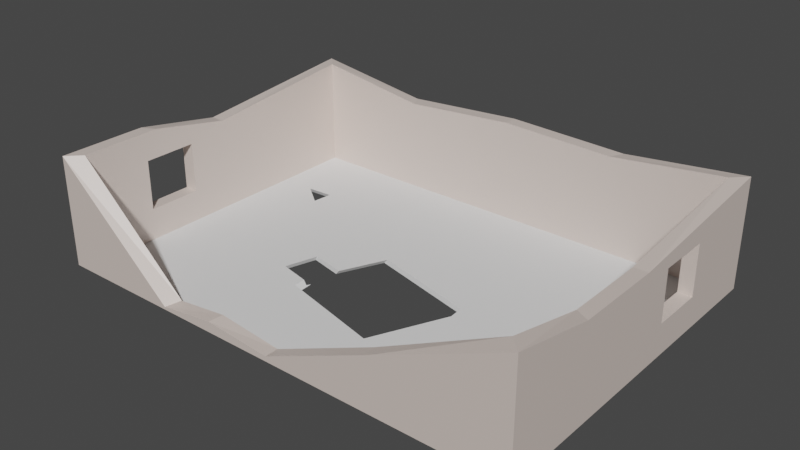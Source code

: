 # Source: ruinedHouse5.blend  (saved by Blender 2.82.7; exported with 4.5.12 LTS)
import bpy
from mathutils import Matrix  # noqa: F401  (used for matrix-valued properties, if any)

bpy.ops.wm.read_factory_settings(use_empty=True)
scene = bpy.context.scene
scene.name = 'Scene'

# ---- collections
col_collection = bpy.data.collections.new('Collection'); scene.collection.children.link(col_collection)

# ---- materials (node trees are filled in below, after node groups)
mat_wall_material = bpy.data.materials.new('Wall_material')
mat_wall_material.use_transparent_shadow = False
mat_wall_material.diffuse_color = (0.8, 0.621, 0.57, 1.0)

# ---- material node trees
mat_wall_material.use_nodes = True; mat_wall_material.node_tree.nodes.clear()
_N = mat_wall_material.node_tree.nodes; _L = mat_wall_material.node_tree.links
n0 = _N.new('ShaderNodeOutputMaterial'); n0.name = 'Material Output'; n0.location = (1100, 160)
n1 = _N.new('ShaderNodeBsdfPrincipled'); n1.name = 'Diffuse BSDF'; n1.location = (200, 320)
n1.label = 'Diffuse BSDF'
n1.distribution = 'GGX'
n1.subsurface_method = 'BURLEY'
n1.inputs[0].default_value = (0.765, 0.65, 0.588, 1.0)
n1.inputs[3].default_value = 1.45
n1.inputs[27].default_value = (0.0, 0.0, 0.0, 1.0)
n1.inputs[28].default_value = 1.0
n2 = _N.new('ShaderNodeBsdfAnisotropic'); n2.name = 'Glossy_0'; n2.location = (200, 0)
n2.distribution = 'GGX'
n3 = _N.new('ShaderNodeMixShader'); n3.name = 'Mix_0'; n3.location = (500, 160)
n3.inputs[0].default_value = 0.1
n4 = _N.new('ShaderNodeNewGeometry'); n4.name = 'Input_1'; n4.location = (-80, -70)
n5 = _N.new('ShaderNodeBsdfDiffuse'); n5.name = 'Diffuse_1'; n5.location = (200, -280)
n5.inputs[0].default_value = (0.3, 0.3, 0.3, 1.0)
n6 = _N.new('ShaderNodeMixShader'); n6.name = 'Mix_1'; n6.location = (800, -70)
_L.new(n1.outputs[0], n3.inputs[1])
_L.new(n2.outputs[0], n3.inputs[2])
_L.new(n4.outputs[6], n6.inputs[0])
_L.new(n5.outputs[0], n6.inputs[2])
_L.new(n3.outputs[0], n6.inputs[1])
_L.new(n6.outputs[0], n0.inputs[0])
n0.is_active_output = True

# ---- world
world_world = bpy.data.worlds.new('World'); scene.world = world_world
world_world.use_nodes = True; world_world.node_tree.nodes.clear()
_N = world_world.node_tree.nodes; _L = world_world.node_tree.links
n0 = _N.new('ShaderNodeOutputWorld'); n0.name = 'World Output'; n0.location = (300, 300)
n1 = _N.new('ShaderNodeBackground'); n1.name = 'Background'; n1.location = (10, 300)
n1.inputs[0].default_value = (0.05088, 0.05088, 0.05088, 1.0)
_L.new(n1.outputs[0], n0.inputs[0])
n0.is_active_output = True
world_world.color = (0.05088, 0.05088, 0.05088)
world_world.use_sun_shadow = False
world_world.sun_shadow_jitter_overblur = 0.0

# ---- meshes
me_temp = bpy.data.meshes.new('temp')
me_temp.from_pydata([(0.0, 0.0, 2.4), (0.0, 0.0, 0.0), (10.0, 0.0, 2.4), (10.0, 0.0, 0.0), (10.0, 7.0, 2.4), (10.0, 7.0, 0.0), (0.0, 7.0, 2.4), (0.0, 7.0, 0.0), (-0.3, -0.3, 2.4), (-0.3, -0.3, 0.0), (10.3, -0.3, 2.4), (10.3, -0.3, 0.0), (10.3, 7.3, 2.4), (10.3, 7.3, 0.0), (-0.3, 7.3, 2.4), (-0.3, 7.3, 0.0), (-0.3, 2.614, 0.6898), (2.98e-08, 2.614, 0.6898), (-0.3, 2.614, 1.788), (2.98e-08, 2.614, 1.788), (-0.3, 1.448, 1.788), (2.98e-08, 1.448, 1.788), (-0.3, 1.448, 0.6898), (2.98e-08, 1.448, 0.6898), (10.3, 5.378, 0.6898), (10.0, 5.378, 0.6898), (10.3, 5.378, 1.788), (10.0, 5.378, 1.788), (10.3, 4.212, 1.788), (10.0, 4.212, 1.788), (10.3, 4.212, 0.6898), (10.0, 4.212, 0.6898), (10.0, 4.212, 1.444), (10.0, 3.5, 2.012), (10.3, 3.5, 2.012), (10.0, 1.75, 2.012), (10.3, 1.6, 2.012), (5.108, 0.0, 0.1069), (5.0, 0.0, 0.0), (5.108, -0.3, 0.1069), (5.0, -0.3, 0.0), (7.377, 0.0, 1.103), (7.478, 0.0, 0.0), (7.513, -0.3, 1.163), (7.627, -0.3, 0.0), (2.535, 0.0, 0.1102), (2.5, 0.0, 0.0), (2.395, -0.3, 0.05807), (2.35, -0.3, 0.0), (3.708, 0.0, 0.2562), (3.75, 0.0, 0.0), (3.637, -0.3, 0.2301), (3.675, -0.3, 0.0), (0.0, 3.5, 2.045), (-0.3, 3.5, 2.045), (0.0, 1.75, 2.4), (-0.3, 1.6, 2.4), (5.0, 7.0, 2.202), (5.0, 7.0, 0.0), (5.0, 7.3, 2.202), (5.0, 7.3, 0.0), (7.5, 7.0, 2.124), (7.5, 7.0, 0.0), (7.65, 7.3, 2.124), (7.65, 7.3, 0.0), (2.5, 7.0, 2.015), (2.5, 7.0, 0.0), (2.35, 7.3, 2.015), (2.35, 7.3, 0.0)], [], [(41, 2, 3, 42), (2, 35, 33, 4, 5, 25, 27, 29, 32), (65, 6, 7, 66), (0, 1, 23, 21, 19, 6, 53, 55), (43, 44, 11, 10), (10, 11, 30, 28, 26, 12, 34, 36), (67, 68, 15, 14), (8, 56, 54, 14, 15, 16, 18, 20), (45, 0, 8, 47), (42, 3, 11, 44), (35, 2, 10, 36), (3, 5, 13, 11), (61, 4, 12, 63), (66, 7, 15, 68), (53, 6, 14, 54), (7, 1, 9, 15), (16, 17, 19, 18), (6, 19, 17, 23, 1, 7), (22, 23, 17, 16), (23, 22, 20, 21), (20, 22, 16, 15, 9, 8), (21, 20, 18, 19), (25, 24, 26, 27), (12, 26, 24, 30, 11, 13), (32, 31, 25, 5, 3, 2), (31, 30, 24, 25), (30, 31, 32, 29, 28), (28, 29, 27, 26), (4, 33, 34, 12), (33, 35, 36, 34), (50, 38, 40, 52), (41, 37, 39, 43), (51, 52, 40, 39), (49, 37, 38, 50), (2, 41, 43, 10), (38, 42, 44, 40), (39, 40, 44, 43), (37, 41, 42, 38), (0, 45, 46, 1), (8, 9, 48, 47), (1, 46, 48, 9), (49, 45, 47, 51), (37, 49, 51, 39), (45, 49, 50, 46), (47, 48, 52, 51), (46, 50, 52, 48), (55, 53, 54, 56), (0, 55, 56, 8), (62, 58, 60, 64), (65, 57, 59, 67), (63, 64, 60, 59), (61, 57, 58, 62), (4, 61, 62, 5), (12, 13, 64, 63), (5, 62, 64, 13), (57, 61, 63, 59), (6, 65, 67, 14), (58, 66, 68, 60), (59, 60, 68, 67), (57, 65, 66, 58)])
_uv = me_temp.uv_layers.new(name='UVMap')
_uv.uv.foreach_set('vector', [0.8243, 1.209, 0.5, 0.5728, 1.1, 0.5728, 1.1, 1.185, -1.4, 2.273, -1.303, 1.848, -1.303, 1.424, -1.4, 0.574, -0.8, 0.574, -0.9725, 0.9678, -1.247, 0.9678, -1.247, 1.251, -1.161, 1.251, 0.4039, 2.393, 0.5, 3.0, -0.09997, 3.0, -0.09997, 2.393, -1.4, 2.273, -2.0, 2.273, -1.828, 1.922, -1.553, 1.922, -1.553, 1.639, -1.4, 0.574, -1.489, 1.424, -1.4, 1.848, 2.091, -1.324, 1.8, -1.351, 1.8, -2.0, 2.4, -2.0, 1.7, 0.5728, 2.3, 0.5728, 2.128, 1.668, 1.853, 1.668, 1.853, 1.951, 1.7, 2.417, 1.797, 1.495, 1.797, 1.034, 2.496, -0.07039, 3.0, -0.07039, 3.0, 0.5728, 2.4, 0.5728, 1.1, 2.417, 1.1, 1.956, 1.189, 1.495, 1.1, 0.5728, 1.7, 0.5728, 1.528, 1.71, 1.253, 1.71, 1.253, 1.993, -1.925, -0.0912, -1.925, 0.4972, -2.0, 0.57, -2.0, -0.0565, -0.02497, -0.1121, -0.02497, 0.5, -0.09997, 0.5728, -0.09997, -0.07599, -1.487, -1.923, -1.925, -1.927, -2.0, -2.0, -1.525, -1.996, -0.02497, 0.5, 1.725, 0.5, 1.8, 0.5728, -0.09997, 0.5728, -0.175, -1.318, -0.175, -1.927, -0.09999, -2.0, -0.09997, -1.354, 1.725, -1.32, 1.725, -1.927, 1.8, -2.0, 1.8, -1.357, -1.05, 0.5013, -0.175, 0.4972, -0.1, 0.5699, -1.05, 0.574, 1.725, -1.927, -0.02497, -1.927, -0.09997, -2.0, 1.8, -2.0, 0.33, 0.5681, 0.315, 0.5681, 0.315, 0.5148, 0.33, 0.5148, -1.4, 0.574, -1.553, 1.639, -1.828, 1.639, -1.828, 1.922, -2.0, 2.273, -2.0, 0.574, 0.3, 0.5714, 0.285, 0.5714, 0.285, 0.5148, 0.3, 0.5148, 0.315, 0.5681, 0.3, 0.5681, 0.3, 0.5148, 0.315, 0.5148, 1.253, 1.993, 1.528, 1.993, 1.528, 1.71, 1.7, 0.5728, 1.7, 2.417, 1.1, 2.417, 0.255, 0.5714, 0.24, 0.5714, 0.24, 0.5148, 0.255, 0.5148, 0.345, 0.5681, 0.33, 0.5681, 0.33, 0.5148, 0.345, 0.5148, 1.7, 2.417, 1.853, 1.951, 2.128, 1.951, 2.128, 1.668, 2.3, 0.5728, 2.3, 2.417, -1.161, 1.251, -0.9725, 1.251, -0.9725, 0.9678, -0.8, 0.574, -0.8, 2.273, -1.4, 2.273, 0.27, 0.5148, 0.285, 0.5148, 0.285, 0.5714, 0.27, 0.5714, 0.36, 0.5681, 0.345, 0.5681, 0.345, 0.5315, 0.345, 0.5148, 0.36, 0.5148, 0.27, 0.5714, 0.255, 0.5714, 0.255, 0.5148, 0.27, 0.5148, -0.175, -1.927, -1.05, -1.923, -1.05, -1.996, -0.09999, -2.0, -1.05, -1.923, -1.487, -1.923, -1.525, -1.996, -1.05, -1.996, -0.02497, -1.017, -0.02497, -0.7136, -0.09997, -0.7136, -0.09997, -1.035, -1.925, -1.276, -1.925, -0.7148, -2.0, -0.7148, -2.0, -1.31, 1.858, -0.3828, 1.8, -0.392, 1.8, -0.7136, 1.827, -0.7397, 1.036, 2.1, 1.073, 1.76, 1.1, 1.786, 1.1, 2.09, -1.925, -1.927, -1.925, -1.276, -2.0, -1.31, -2.0, -2.0, -0.02497, -0.7136, -0.02497, -0.1121, -0.09997, -0.07599, -0.09997, -0.7136, 1.827, -0.7397, 1.8, -0.7136, 1.8, -1.351, 2.091, -1.324, 1.073, 1.76, 0.8243, 1.209, 1.1, 1.185, 1.1, 1.786, 0.5, 3.0, 1.072, 2.385, 1.1, 2.393, 1.1, 3.0, 2.4, 0.5728, 1.8, 0.5728, 1.8, -0.07039, 1.815, -0.08126, -0.02497, -1.927, -0.02497, -1.32, -0.09997, -1.357, -0.09997, -2.0, -1.925, -0.377, -1.925, -0.0912, -2.0, -0.0565, -2.0, -0.3597, -1.925, -0.7148, -1.925, -0.377, -2.0, -0.3597, -2.0, -0.7148, 1.072, 2.385, 1.036, 2.1, 1.1, 2.09, 1.1, 2.393, 1.815, -0.08126, 1.8, -0.07039, 1.8, -0.392, 1.858, -0.3828, -0.02497, -1.32, -0.02497, -1.017, -0.09997, -1.035, -0.09997, -1.357, -1.488, 0.4972, -1.05, 0.5013, -1.05, 0.574, -1.525, 0.57, -1.925, 0.4972, -1.488, 0.4972, -1.525, 0.57, -2.0, 0.57, 1.725, -0.1068, 1.725, -0.7136, 1.8, -0.7136, 1.8, -0.07039, -0.175, -0.1045, -0.175, -0.7128, -0.09998, -0.7128, -0.09997, -0.06813, 2.469, -1.357, 3.0, -1.357, 3.0, -0.7136, 2.449, -0.7136, 0.4311, 1.18, 0.4505, 1.786, -0.09997, 1.786, -0.09997, 1.18, 0.5, 0.5728, 0.4311, 1.18, -0.09997, 1.18, -0.09997, 0.5728, 2.4, -2.0, 3.0, -2.0, 3.0, -1.357, 2.469, -1.357, 1.725, 0.5, 1.725, -0.1068, 1.8, -0.07039, 1.8, 0.5728, -0.175, -0.7128, -0.175, -1.318, -0.09997, -1.354, -0.09998, -0.7128, -0.175, 0.4972, -0.175, -0.1045, -0.09997, -0.06813, -0.1, 0.5699, 1.725, -0.7136, 1.725, -1.32, 1.8, -1.357, 1.8, -0.7136, 2.449, -0.7136, 3.0, -0.7136, 3.0, -0.07039, 2.496, -0.07039, 0.4505, 1.786, 0.4039, 2.393, -0.09997, 2.393, -0.09997, 1.786])
me_temp.materials.append(mat_wall_material)
me_temp.use_remesh_fix_poles = True
me_temp.use_remesh_preserve_attributes = False
me_temp.use_mirror_vertex_groups = False
me_temp.update()
me_floor = bpy.data.meshes.new('Floor')
me_floor.from_pydata([(0.5928, 5.342, -0.0639), (6.761, 3.248, -0.07432), (0.0, 0.0, 0.0), (10.0, 0.0, 0.0), (10.0, 7.0, 0.0), (0.0, 7.0, 0.0), (0.0, 0.0, -0.09838), (10.0, 0.0, -0.09838), (10.0, 7.0, -0.09838), (0.0, 7.0, -0.09838), (6.67, 3.29, -2.98e-08), (6.69, 2.962, 0.0), (6.741, 3.247, -0.09838), (5.86, 1.341, -0.09838), (5.942, 1.346, -2.98e-08), (3.759, 1.867, -0.09838), (3.638, 1.923, 0.0), (4.283, 3.862, -0.09838), (4.366, 3.867, -2.98e-08), (3.913, 2.888, -1.627e-08), (3.834, 2.891, -0.09838), (3.703, 2.152, -0.09838), (3.735, 2.261, -0.09838), (3.714, 2.153, -0.07546), (2.95, 2.337, -7.451e-09), (2.9, 2.334, -0.09838), (3.543, 2.203, -7.294e-09), (3.201, 2.266, -0.09838), (3.622, 2.185, -5.97e-09), (3.166, 3.057, 0.0), (3.116, 3.053, -0.09838), (1.322, 4.72, -0.09838), (0.7765, 5.321, 0.0), (1.31, 4.912, 0.0), (1.362, 5.356, 0.0), (1.403, 5.409, -0.09838), (0.5969, 5.275, -0.09838), (0.607, 5.361, -0.09838)], [], [(1, 11, 10), (2, 26, 28, 16, 14, 11, 3), (6, 7, 12, 13, 15, 22, 21, 27), (3, 4, 8, 7), (5, 2, 6, 9), (4, 5, 9, 8), (2, 3, 7, 6), (13, 14, 11, 1, 12), (12, 1, 10, 18, 17), (3, 11, 10, 18, 19, 29, 24, 26, 2, 5, 32, 33, 34, 4), (15, 16, 14, 13), (27, 25, 30, 20, 17, 12, 7, 8, 35, 31, 36, 9, 6), (19, 20, 17, 18), (29, 30, 20, 19), (22, 23, 28, 16, 15), (21, 23, 22), (25, 24, 26, 28, 23, 21, 27), (30, 29, 24, 25), (31, 33, 34, 35), (35, 34, 32, 0, 37), (37, 0, 36), (4, 34, 32, 5), (9, 36, 37, 35, 8), (33, 31, 36, 0, 32)])
_uv = me_floor.uv_layers.new(name='UVMap')
_uv.uv.foreach_set('vector', [0.7471, 0.2333, 0.767, 0.2385, 0.7442, 0.2399, 2.864, 1.602, 2.098, 0.326, 2.105, 0.2973, 2.196, 0.2917, 2.396, -0.5383, 1.835, -0.8076, 2.864, -2.0, -2.0, 1.602, -2.0, -2.0, -0.872, -0.8261, -1.534, -0.5085, -1.351, 0.2482, -1.215, 0.2567, -1.252, 0.2684, -1.213, 0.4492, 2.966, 3.0, 2.966, 0.5002, 3.0, 0.5, 3.0, 3.0, 2.966, 0.4998, 2.966, -2.0, 3.0, -2.0, 3.0, 0.5, 2.932, 1.582, 2.932, -2.0, 2.966, -2.0, 2.966, 1.582, 2.864, 1.56, 2.898, -2.0, 2.932, -1.999, 2.898, 1.561, 0.02083, 0.8652, 0.01381, 0.8639, 0.01381, 0.7414, 0.01911, 0.7204, 0.02083, 0.7207, 0.006805, 0.9011, 0.005141, 0.9026, 3.624e-09, 0.8957, 0.0, 0.7263, 0.006805, 0.7204, 2.864, -2.0, 1.835, -0.8076, 1.721, -0.8005, 1.521, 0.02944, 1.861, 0.1925, 1.802, 0.4617, 2.052, 0.5396, 2.098, 0.326, 2.864, 1.602, 0.432, 1.602, 1.015, 1.322, 1.157, 1.13, 1.003, 1.111, 0.432, -2.0, 0.01381, 0.8816, 0.006805, 0.8908, 0.006805, 0.7204, 0.01381, 0.7262, -1.213, 0.4492, -1.189, 0.5576, -0.9392, 0.4797, -0.9956, 0.2209, -0.6583, 0.05917, -0.872, -0.8261, -2.0, -2.0, 0.432, -2.0, -0.1208, 1.097, -0.3603, 1.126, -0.1674, 1.387, 0.432, 1.602, -2.0, 1.602, 0.02785, 0.7946, 0.02083, 0.7952, 0.02083, 0.7216, 0.02785, 0.7204, 0.03476, 0.724, 0.04158, 0.7204, 0.04158, 0.7731, 0.03476, 0.7788, 0.1571, 0.4513, 0.1496, 0.4528, 0.1518, 0.4595, 0.1336, 0.4583, 0.1297, 0.4496, 0.06615, 0.7285, 0.06453, 0.7283, 0.06615, 0.7204, 0.03476, 0.7804, 0.02785, 0.7769, 0.02785, 0.7332, 0.02785, 0.7274, 0.03315, 0.7204, 0.03476, 0.7212, 0.03476, 0.7582, 0.04847, 0.7212, 0.05542, 0.7204, 0.05542, 0.7739, 0.04847, 0.7746, 0.06217, 0.7704, 0.05542, 0.7568, 0.05542, 0.7246, 0.06217, 0.7204, 0.04847, 0.7779, 0.04158, 0.7754, 0.04158, 0.7337, 0.04606, 0.7204, 0.04847, 0.7213, 0.06453, 0.7267, 0.06217, 0.7252, 0.06453, 0.7204, 0.432, -2.0, 1.003, 1.111, 1.015, 1.322, 0.432, 1.602, 0.432, 1.602, -0.1674, 1.387, -0.1376, 1.383, -0.1208, 1.097, 0.432, -2.0, 0.6315, 0.626, 0.6448, 0.6252, 0.6063, 0.6774, 0.6016, 0.6777, 0.6031, 0.6645])
me_floor.use_remesh_fix_poles = True
me_floor.use_remesh_preserve_attributes = False
me_floor.use_mirror_vertex_groups = False
me_floor.update()

# ---- objects
ob_room = bpy.data.objects.new('Room', me_temp)
ob_floor = bpy.data.objects.new('Floor', me_floor)

# ---- transforms, parenting, visibility, modifiers, constraints
ob_room.location = (0.0, 0.0, 0.0)
ob_room.lineart.crease_threshold = 0.0
ob_floor.parent = ob_room
ob_floor.location = (0.0, 0.0, 0.0)
ob_floor.lineart.crease_threshold = 0.0

# ---- collection membership
col_collection.objects.link(ob_room)
col_collection.objects.link(ob_floor)

# ---- scene / render settings (as saved in the file)
scene.frame_start = 1; scene.frame_end = 250; scene.frame_set(1)
scene.render.engine = 'BLENDER_EEVEE_NEXT'
scene.cycles.use_denoising = False
scene.cycles.samples = 128
scene.cycles.sampling_pattern = 'TABULATED_SOBOL'
scene.cycles.use_adaptive_sampling = False
scene.cycles.use_light_tree = False
scene.view_settings.view_transform = 'Filmic'
bpy.context.view_layer.update()

# ---- added for rendering (the .blend has no active camera and no usable light): camera, sun
cam_auto = bpy.data.cameras.new('AutoCamera')
cam_auto.lens = 50.0
cam_auto.sensor_width = 36.0
cam_auto.clip_end = 1000.0
ob_auto_camera = bpy.data.objects.new('AutoCamera', cam_auto)
scene.collection.objects.link(ob_auto_camera)
ob_auto_camera.location = (17.2871, -11.2445, 10.9805)
ob_auto_camera.rotation_euler = (1.09748, -7.21219e-08, 0.694738)
scene.camera = ob_auto_camera
light_auto_sun = bpy.data.lights.new('AutoSun', 'SUN')
light_auto_sun.energy = 3.0
light_auto_sun.angle = 0.0523599
ob_auto_sun = bpy.data.objects.new('AutoSun', light_auto_sun)
scene.collection.objects.link(ob_auto_sun)
ob_auto_sun.rotation_euler = (0.872665, 0.174533, 0.523599)
bpy.context.view_layer.update()
